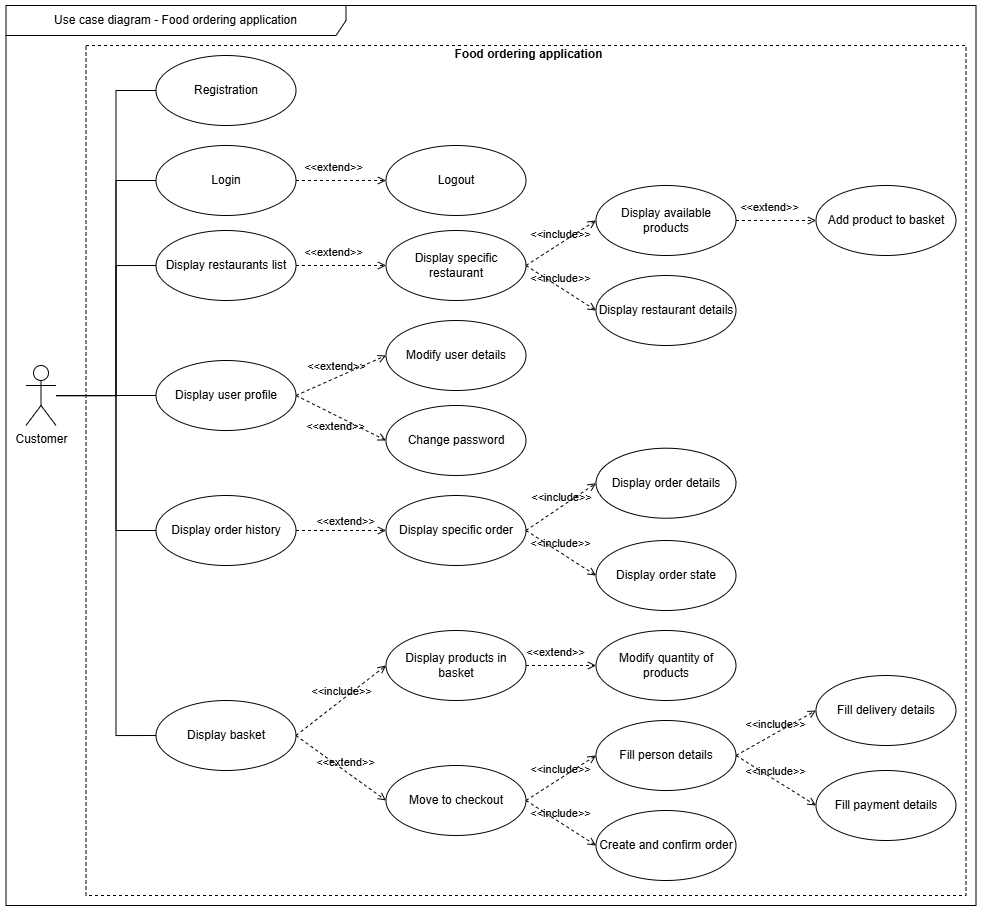

The diagram above was exported from draw.io. Its source (the exported page's mxGraphModel, read from the mxfile embedded in the PNG):
<mxGraphModel dx="3726" dy="1087" grid="1" gridSize="10" guides="1" tooltips="1" connect="1" arrows="1" fold="1" page="1" pageScale="1" pageWidth="827" pageHeight="1169" math="0" shadow="0">
  <root>
    <mxCell id="0" />
    <mxCell id="1" parent="0" />
    <mxCell id="2" value="&lt;font color=&quot;#000000&quot;&gt;Food ordering application&lt;/font&gt;" style="html=1;fontColor=#FF3333;fontStyle=1;align=center;verticalAlign=top;spacing=0;labelBorderColor=none;fillColor=none;dashed=1;strokeWidth=1;strokeColor=#000000;spacingLeft=4;spacingTop=-3;" vertex="1" parent="1">
      <mxGeometry x="1625.5" y="160" width="880" height="850" as="geometry" />
    </mxCell>
    <mxCell id="3" value="&amp;lt;&amp;lt;extend&amp;gt;&amp;gt;" style="html=1;verticalAlign=bottom;labelBackgroundColor=none;endArrow=open;endFill=0;dashed=1;rounded=0;exitX=1;exitY=0.5;exitDx=0;exitDy=0;entryX=0;entryY=0.5;entryDx=0;entryDy=0;" edge="1" source="13" target="14" parent="1">
      <mxGeometry x="-0.0928" y="2" width="160" relative="1" as="geometry">
        <mxPoint x="1775.5" y="500" as="sourcePoint" />
        <mxPoint x="1935.5" y="500" as="targetPoint" />
        <mxPoint as="offset" />
      </mxGeometry>
    </mxCell>
    <mxCell id="4" style="edgeStyle=orthogonalEdgeStyle;rounded=0;orthogonalLoop=1;jettySize=auto;html=1;entryX=0;entryY=0.5;entryDx=0;entryDy=0;endArrow=none;endFill=0;" edge="1" source="10" target="11" parent="1">
      <mxGeometry relative="1" as="geometry">
        <Array as="points">
          <mxPoint x="1655.5" y="510" />
          <mxPoint x="1655.5" y="205" />
        </Array>
      </mxGeometry>
    </mxCell>
    <mxCell id="5" style="edgeStyle=orthogonalEdgeStyle;rounded=0;orthogonalLoop=1;jettySize=auto;html=1;entryX=0;entryY=0.5;entryDx=0;entryDy=0;endArrow=none;endFill=0;" edge="1" source="10" target="12" parent="1">
      <mxGeometry relative="1" as="geometry">
        <Array as="points">
          <mxPoint x="1655.5" y="510" />
          <mxPoint x="1655.5" y="295" />
        </Array>
      </mxGeometry>
    </mxCell>
    <mxCell id="6" style="edgeStyle=orthogonalEdgeStyle;rounded=0;orthogonalLoop=1;jettySize=auto;html=1;entryX=0;entryY=0.5;entryDx=0;entryDy=0;endArrow=none;endFill=0;" edge="1" source="10" target="19" parent="1">
      <mxGeometry relative="1" as="geometry">
        <Array as="points">
          <mxPoint x="1655.5" y="510" />
          <mxPoint x="1655.5" y="380" />
        </Array>
      </mxGeometry>
    </mxCell>
    <mxCell id="7" style="edgeStyle=orthogonalEdgeStyle;rounded=0;orthogonalLoop=1;jettySize=auto;html=1;entryX=0;entryY=0.5;entryDx=0;entryDy=0;endArrow=none;endFill=0;" edge="1" source="10" target="13" parent="1">
      <mxGeometry relative="1" as="geometry" />
    </mxCell>
    <mxCell id="8" style="edgeStyle=orthogonalEdgeStyle;rounded=0;orthogonalLoop=1;jettySize=auto;html=1;entryX=0;entryY=0.5;entryDx=0;entryDy=0;endArrow=none;endFill=0;" edge="1" source="10" target="43" parent="1">
      <mxGeometry relative="1" as="geometry">
        <Array as="points">
          <mxPoint x="1655.5" y="510" />
          <mxPoint x="1655.5" y="645" />
        </Array>
      </mxGeometry>
    </mxCell>
    <mxCell id="9" style="edgeStyle=orthogonalEdgeStyle;rounded=0;orthogonalLoop=1;jettySize=auto;html=1;entryX=0;entryY=0.5;entryDx=0;entryDy=0;endArrow=none;endFill=0;" edge="1" source="10" target="28" parent="1">
      <mxGeometry relative="1" as="geometry">
        <Array as="points">
          <mxPoint x="1655.5" y="510" />
          <mxPoint x="1655.5" y="850" />
        </Array>
      </mxGeometry>
    </mxCell>
    <mxCell id="10" value="Customer" style="shape=umlActor;verticalLabelPosition=bottom;verticalAlign=top;html=1;" vertex="1" parent="1">
      <mxGeometry x="1565.5" y="480" width="30" height="60" as="geometry" />
    </mxCell>
    <mxCell id="11" value="Registration" style="ellipse;whiteSpace=wrap;html=1;" vertex="1" parent="1">
      <mxGeometry x="1695.5" y="170" width="140" height="70" as="geometry" />
    </mxCell>
    <mxCell id="12" value="Login" style="ellipse;whiteSpace=wrap;html=1;" vertex="1" parent="1">
      <mxGeometry x="1695.5" y="260" width="140" height="70" as="geometry" />
    </mxCell>
    <mxCell id="13" value="Display user profile" style="ellipse;whiteSpace=wrap;html=1;" vertex="1" parent="1">
      <mxGeometry x="1695.5" y="475" width="140" height="70" as="geometry" />
    </mxCell>
    <mxCell id="14" value="Modify user details" style="ellipse;whiteSpace=wrap;html=1;" vertex="1" parent="1">
      <mxGeometry x="1925.5" y="435" width="140" height="70" as="geometry" />
    </mxCell>
    <mxCell id="15" value="Change password" style="ellipse;whiteSpace=wrap;html=1;" vertex="1" parent="1">
      <mxGeometry x="1925.5" y="520" width="140" height="70" as="geometry" />
    </mxCell>
    <mxCell id="16" value="&amp;lt;&amp;lt;extend&amp;gt;&amp;gt;" style="html=1;verticalAlign=bottom;labelBackgroundColor=none;endArrow=open;endFill=0;dashed=1;rounded=0;exitX=1;exitY=0.5;exitDx=0;exitDy=0;entryX=0;entryY=0.5;entryDx=0;entryDy=0;" edge="1" source="13" target="15" parent="1">
      <mxGeometry x="0.0667" y="-18" width="160" relative="1" as="geometry">
        <mxPoint x="1835.5" y="465" as="sourcePoint" />
        <mxPoint x="1935.5" y="415" as="targetPoint" />
        <mxPoint as="offset" />
      </mxGeometry>
    </mxCell>
    <mxCell id="17" value="Logout" style="ellipse;whiteSpace=wrap;html=1;" vertex="1" parent="1">
      <mxGeometry x="1925.5" y="260" width="140" height="70" as="geometry" />
    </mxCell>
    <mxCell id="18" value="&amp;lt;&amp;lt;extend&amp;gt;&amp;gt;" style="html=1;verticalAlign=bottom;labelBackgroundColor=none;endArrow=open;endFill=0;dashed=1;rounded=0;exitX=1;exitY=0.5;exitDx=0;exitDy=0;entryX=0;entryY=0.5;entryDx=0;entryDy=0;" edge="1" source="12" target="17" parent="1">
      <mxGeometry x="-0.16" y="4" width="160" relative="1" as="geometry">
        <mxPoint x="1845.5" y="460" as="sourcePoint" />
        <mxPoint x="1945.5" y="410" as="targetPoint" />
        <mxPoint as="offset" />
      </mxGeometry>
    </mxCell>
    <mxCell id="19" value="Display restaurants list" style="ellipse;whiteSpace=wrap;html=1;" vertex="1" parent="1">
      <mxGeometry x="1695.5" y="345" width="140" height="70" as="geometry" />
    </mxCell>
    <mxCell id="20" value="Display specific restaurant" style="ellipse;whiteSpace=wrap;html=1;" vertex="1" parent="1">
      <mxGeometry x="1925.5" y="345" width="140" height="70" as="geometry" />
    </mxCell>
    <mxCell id="21" value="&amp;lt;&amp;lt;extend&amp;gt;&amp;gt;" style="html=1;verticalAlign=bottom;labelBackgroundColor=none;endArrow=open;endFill=0;dashed=1;rounded=0;exitX=1;exitY=0.5;exitDx=0;exitDy=0;entryX=0;entryY=0.5;entryDx=0;entryDy=0;" edge="1" source="19" target="20" parent="1">
      <mxGeometry x="-0.16" y="4" width="160" relative="1" as="geometry">
        <mxPoint x="1855.5" y="350" as="sourcePoint" />
        <mxPoint x="1915.5" y="340" as="targetPoint" />
        <mxPoint as="offset" />
      </mxGeometry>
    </mxCell>
    <mxCell id="22" value="Display available products" style="ellipse;whiteSpace=wrap;html=1;" vertex="1" parent="1">
      <mxGeometry x="2135.5" y="300" width="140" height="70" as="geometry" />
    </mxCell>
    <mxCell id="23" value="&amp;lt;&amp;lt;include&amp;gt;&amp;gt;" style="html=1;verticalAlign=bottom;labelBackgroundColor=none;endArrow=open;endFill=0;dashed=1;rounded=0;entryX=0;entryY=0.5;entryDx=0;entryDy=0;exitX=1;exitY=0.5;exitDx=0;exitDy=0;" edge="1" source="20" target="22" parent="1">
      <mxGeometry width="160" relative="1" as="geometry">
        <mxPoint x="2035.5" y="430" as="sourcePoint" />
        <mxPoint x="2195.5" y="430" as="targetPoint" />
      </mxGeometry>
    </mxCell>
    <mxCell id="24" value="Display restaurant details" style="ellipse;whiteSpace=wrap;html=1;" vertex="1" parent="1">
      <mxGeometry x="2135.5" y="390" width="140" height="70" as="geometry" />
    </mxCell>
    <mxCell id="25" value="&amp;lt;&amp;lt;include&amp;gt;&amp;gt;" style="html=1;verticalAlign=bottom;labelBackgroundColor=none;endArrow=open;endFill=0;dashed=1;rounded=0;entryX=0;entryY=0.5;entryDx=0;entryDy=0;exitX=1;exitY=0.5;exitDx=0;exitDy=0;" edge="1" source="20" target="24" parent="1">
      <mxGeometry width="160" relative="1" as="geometry">
        <mxPoint x="2075.5" y="390" as="sourcePoint" />
        <mxPoint x="2135.5" y="320" as="targetPoint" />
      </mxGeometry>
    </mxCell>
    <mxCell id="26" value="Add product to basket" style="ellipse;whiteSpace=wrap;html=1;" vertex="1" parent="1">
      <mxGeometry x="2355.5" y="300" width="140" height="70" as="geometry" />
    </mxCell>
    <mxCell id="27" value="&amp;lt;&amp;lt;extend&amp;gt;&amp;gt;" style="html=1;verticalAlign=bottom;labelBackgroundColor=none;endArrow=open;endFill=0;dashed=1;rounded=0;exitX=1;exitY=0.5;exitDx=0;exitDy=0;entryX=0;entryY=0.5;entryDx=0;entryDy=0;" edge="1" source="22" target="26" parent="1">
      <mxGeometry x="-0.16" y="4" width="160" relative="1" as="geometry">
        <mxPoint x="1845.5" y="345" as="sourcePoint" />
        <mxPoint x="1935.5" y="345" as="targetPoint" />
        <mxPoint as="offset" />
      </mxGeometry>
    </mxCell>
    <mxCell id="28" value="Display basket" style="ellipse;whiteSpace=wrap;html=1;" vertex="1" parent="1">
      <mxGeometry x="1695.5" y="815" width="140" height="70" as="geometry" />
    </mxCell>
    <mxCell id="29" value="Display products in basket" style="ellipse;whiteSpace=wrap;html=1;" vertex="1" parent="1">
      <mxGeometry x="1925.5" y="745" width="140" height="70" as="geometry" />
    </mxCell>
    <mxCell id="30" value="&amp;lt;&amp;lt;include&amp;gt;&amp;gt;" style="html=1;verticalAlign=bottom;labelBackgroundColor=none;endArrow=open;endFill=0;dashed=1;rounded=0;entryX=0;entryY=0.5;entryDx=0;entryDy=0;exitX=1;exitY=0.5;exitDx=0;exitDy=0;" edge="1" source="28" target="29" parent="1">
      <mxGeometry width="160" relative="1" as="geometry">
        <mxPoint x="1692.5" y="445" as="sourcePoint" />
        <mxPoint x="1762.5" y="515" as="targetPoint" />
      </mxGeometry>
    </mxCell>
    <mxCell id="31" value="Modify quantity of products" style="ellipse;whiteSpace=wrap;html=1;" vertex="1" parent="1">
      <mxGeometry x="2135.5" y="745" width="140" height="70" as="geometry" />
    </mxCell>
    <mxCell id="32" value="&amp;lt;&amp;lt;extend&amp;gt;&amp;gt;" style="html=1;verticalAlign=bottom;labelBackgroundColor=none;endArrow=open;endFill=0;dashed=1;rounded=0;entryX=0;entryY=0.5;entryDx=0;entryDy=0;exitX=1;exitY=0.5;exitDx=0;exitDy=0;" edge="1" source="29" target="31" parent="1">
      <mxGeometry x="-0.16" y="4" width="160" relative="1" as="geometry">
        <mxPoint x="1702.5" y="545" as="sourcePoint" />
        <mxPoint x="1552.5" y="445" as="targetPoint" />
        <mxPoint as="offset" />
      </mxGeometry>
    </mxCell>
    <mxCell id="33" value="Move to checkout" style="ellipse;whiteSpace=wrap;html=1;" vertex="1" parent="1">
      <mxGeometry x="1925.5" y="880" width="140" height="70" as="geometry" />
    </mxCell>
    <mxCell id="34" value="&amp;lt;&amp;lt;extend&amp;gt;&amp;gt;" style="html=1;verticalAlign=bottom;labelBackgroundColor=none;endArrow=open;endFill=0;dashed=1;rounded=0;entryX=0;entryY=0.5;entryDx=0;entryDy=0;exitX=1;exitY=0.5;exitDx=0;exitDy=0;" edge="1" source="28" target="33" parent="1">
      <mxGeometry x="0.105" width="160" relative="1" as="geometry">
        <mxPoint x="1692.5" y="570" as="sourcePoint" />
        <mxPoint x="1762.5" y="610" as="targetPoint" />
        <mxPoint as="offset" />
      </mxGeometry>
    </mxCell>
    <mxCell id="35" value="Fill person details" style="ellipse;whiteSpace=wrap;html=1;" vertex="1" parent="1">
      <mxGeometry x="2135.5" y="835" width="140" height="70" as="geometry" />
    </mxCell>
    <mxCell id="36" value="&amp;lt;&amp;lt;include&amp;gt;&amp;gt;" style="html=1;verticalAlign=bottom;labelBackgroundColor=none;endArrow=open;endFill=0;dashed=1;rounded=0;entryX=0;entryY=0.5;entryDx=0;entryDy=0;exitX=1;exitY=0.5;exitDx=0;exitDy=0;" edge="1" source="33" target="35" parent="1">
      <mxGeometry width="160" relative="1" as="geometry">
        <mxPoint x="1652.5" y="715" as="sourcePoint" />
        <mxPoint x="1742.5" y="715" as="targetPoint" />
      </mxGeometry>
    </mxCell>
    <mxCell id="37" value="Create and confirm order" style="ellipse;whiteSpace=wrap;html=1;" vertex="1" parent="1">
      <mxGeometry x="2135.5" y="925" width="140" height="70" as="geometry" />
    </mxCell>
    <mxCell id="38" value="&amp;lt;&amp;lt;include&amp;gt;&amp;gt;" style="html=1;verticalAlign=bottom;labelBackgroundColor=none;endArrow=open;endFill=0;dashed=1;rounded=0;entryX=0;entryY=0.5;entryDx=0;entryDy=0;exitX=1;exitY=0.5;exitDx=0;exitDy=0;" edge="1" source="33" target="37" parent="1">
      <mxGeometry width="160" relative="1" as="geometry">
        <mxPoint x="1692.5" y="670" as="sourcePoint" />
        <mxPoint x="1762.5" y="690" as="targetPoint" />
      </mxGeometry>
    </mxCell>
    <mxCell id="39" value="Fill delivery details" style="ellipse;whiteSpace=wrap;html=1;" vertex="1" parent="1">
      <mxGeometry x="2355.5" y="790" width="140" height="70" as="geometry" />
    </mxCell>
    <mxCell id="40" value="Fill payment details" style="ellipse;whiteSpace=wrap;html=1;" vertex="1" parent="1">
      <mxGeometry x="2355.5" y="885" width="140" height="70" as="geometry" />
    </mxCell>
    <mxCell id="41" value="&amp;lt;&amp;lt;include&amp;gt;&amp;gt;" style="html=1;verticalAlign=bottom;labelBackgroundColor=none;endArrow=open;endFill=0;dashed=1;rounded=0;entryX=0;entryY=0.5;entryDx=0;entryDy=0;exitX=1;exitY=0.5;exitDx=0;exitDy=0;" edge="1" source="35" target="39" parent="1">
      <mxGeometry width="160" relative="1" as="geometry">
        <mxPoint x="1692.5" y="670" as="sourcePoint" />
        <mxPoint x="1762.5" y="690" as="targetPoint" />
      </mxGeometry>
    </mxCell>
    <mxCell id="42" value="&amp;lt;&amp;lt;include&amp;gt;&amp;gt;" style="html=1;verticalAlign=bottom;labelBackgroundColor=none;endArrow=open;endFill=0;dashed=1;rounded=0;entryX=0;entryY=0.5;entryDx=0;entryDy=0;exitX=1;exitY=0.5;exitDx=0;exitDy=0;" edge="1" source="35" target="40" parent="1">
      <mxGeometry width="160" relative="1" as="geometry">
        <mxPoint x="1902.5" y="690" as="sourcePoint" />
        <mxPoint x="1982.5" y="610" as="targetPoint" />
      </mxGeometry>
    </mxCell>
    <mxCell id="43" value="Display order history" style="ellipse;whiteSpace=wrap;html=1;" vertex="1" parent="1">
      <mxGeometry x="1695.5" y="610" width="140" height="70" as="geometry" />
    </mxCell>
    <mxCell id="44" value="Display specific order" style="ellipse;whiteSpace=wrap;html=1;" vertex="1" parent="1">
      <mxGeometry x="1925.5" y="610" width="140" height="70" as="geometry" />
    </mxCell>
    <mxCell id="45" value="&amp;lt;&amp;lt;extend&amp;gt;&amp;gt;" style="html=1;verticalAlign=bottom;labelBackgroundColor=none;endArrow=open;endFill=0;dashed=1;rounded=0;entryX=0;entryY=0.5;entryDx=0;entryDy=0;exitX=1;exitY=0.5;exitDx=0;exitDy=0;" edge="1" source="43" target="44" parent="1">
      <mxGeometry x="0.105" width="160" relative="1" as="geometry">
        <mxPoint x="2192.5" y="522.5" as="sourcePoint" />
        <mxPoint x="2282.5" y="622.5" as="targetPoint" />
        <mxPoint as="offset" />
      </mxGeometry>
    </mxCell>
    <mxCell id="46" value="Display order details" style="ellipse;whiteSpace=wrap;html=1;" vertex="1" parent="1">
      <mxGeometry x="2135.5" y="562.71" width="140" height="70" as="geometry" />
    </mxCell>
    <mxCell id="47" value="Display order state" style="ellipse;whiteSpace=wrap;html=1;" vertex="1" parent="1">
      <mxGeometry x="2135.5" y="655" width="140" height="70" as="geometry" />
    </mxCell>
    <mxCell id="48" value="&amp;lt;&amp;lt;include&amp;gt;&amp;gt;" style="html=1;verticalAlign=bottom;labelBackgroundColor=none;endArrow=open;endFill=0;dashed=1;rounded=0;entryX=0;entryY=0.5;entryDx=0;entryDy=0;exitX=1;exitY=0.5;exitDx=0;exitDy=0;" edge="1" source="44" target="46" parent="1">
      <mxGeometry width="160" relative="1" as="geometry">
        <mxPoint x="2422.5" y="622.5" as="sourcePoint" />
        <mxPoint x="2492.5" y="732.5" as="targetPoint" />
      </mxGeometry>
    </mxCell>
    <mxCell id="49" value="&amp;lt;&amp;lt;include&amp;gt;&amp;gt;" style="html=1;verticalAlign=bottom;labelBackgroundColor=none;endArrow=open;endFill=0;dashed=1;rounded=0;entryX=0;entryY=0.5;entryDx=0;entryDy=0;exitX=1;exitY=0.5;exitDx=0;exitDy=0;" edge="1" source="44" target="47" parent="1">
      <mxGeometry width="160" relative="1" as="geometry">
        <mxPoint x="2422.5" y="752.5" as="sourcePoint" />
        <mxPoint x="2472.5" y="822.5" as="targetPoint" />
      </mxGeometry>
    </mxCell>
    <mxCell id="50" value="Use case diagram&lt;span style=&quot;background-color: transparent; color: light-dark(rgb(0, 0, 0), rgb(255, 255, 255));&quot;&gt;&amp;nbsp;- Food ordering application&lt;/span&gt;" style="shape=umlFrame;whiteSpace=wrap;html=1;pointerEvents=0;recursiveResize=0;container=1;collapsible=0;width=340;height=30;" vertex="1" parent="1">
      <mxGeometry x="1545.5" y="120" width="970" height="900" as="geometry" />
    </mxCell>
  </root>
</mxGraphModel>